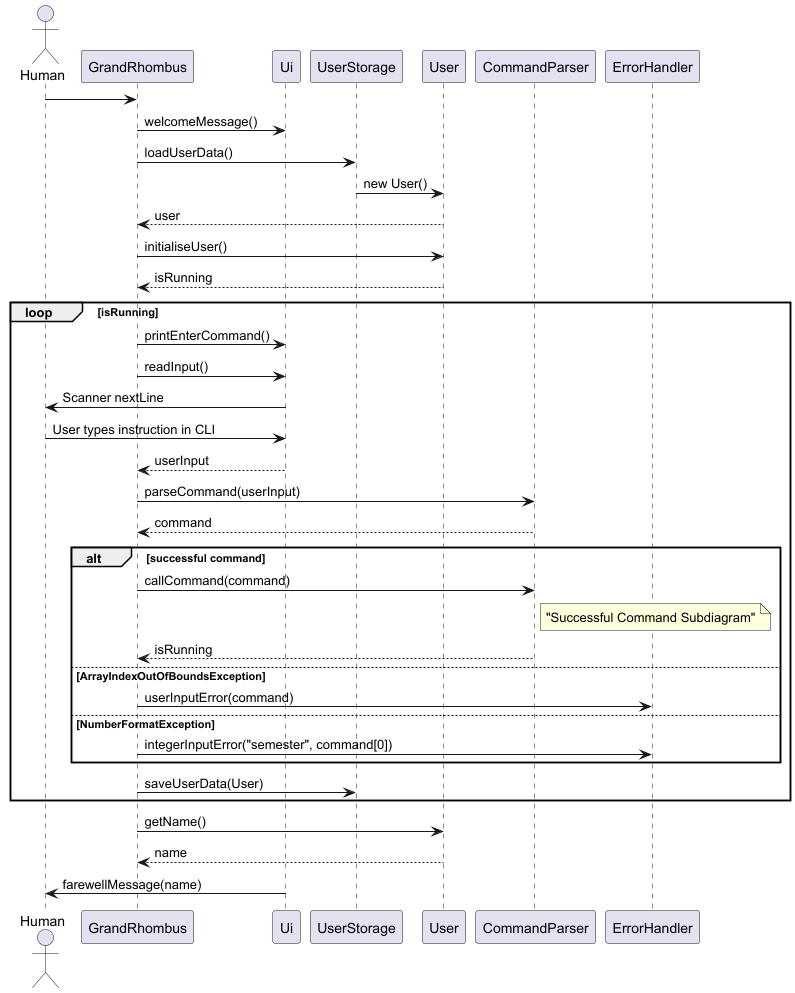

The diagram above was rendered by PlantUML. Its source (embedded in the PNG):
@startuml
actor Human

participant GrandRhombus
participant Ui
participant UserStorage
participant User
participant CommandParser
participant ErrorHandler

Human -> GrandRhombus
GrandRhombus -> Ui : welcomeMessage()
GrandRhombus -> UserStorage : loadUserData()
UserStorage -> User : new User()
User --> GrandRhombus: user

GrandRhombus -> User : initialiseUser()
User --> GrandRhombus : isRunning

loop isRunning
    GrandRhombus -> Ui : printEnterCommand()
    GrandRhombus -> Ui : readInput()
    Ui -> Human : Scanner nextLine
    Human -> Ui: User types instruction in CLI
    Ui --> GrandRhombus : userInput
    GrandRhombus -> CommandParser : parseCommand(userInput)
    CommandParser --> GrandRhombus : command

    alt successful command
        GrandRhombus -> CommandParser : callCommand(command)
        note right of CommandParser : "Successful Command Subdiagram"

        CommandParser --> GrandRhombus : isRunning
    else ArrayIndexOutOfBoundsException
        GrandRhombus -> ErrorHandler : userInputError(command)
    else NumberFormatException
        GrandRhombus -> ErrorHandler : integerInputError("semester", command[0])
    end

    GrandRhombus -> UserStorage : saveUserData(User)

end

GrandRhombus -> User: getName()
User --> GrandRhombus: name
Ui -> Human : farewellMessage(name)

@enduml